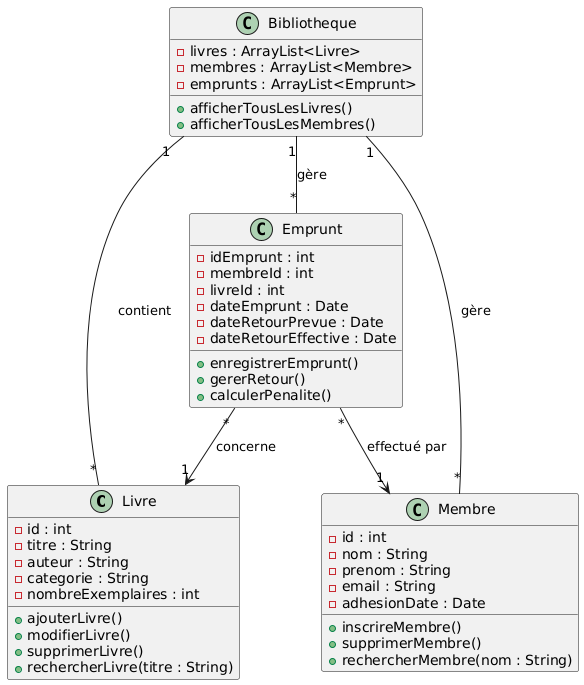

The diagram above was rendered by PlantUML. Its source (embedded in the PNG):
@startuml
class Livre {
    - id : int
    - titre : String
    - auteur : String
    - categorie : String
    - nombreExemplaires : int

    + ajouterLivre()
    + modifierLivre()
    + supprimerLivre()
    + rechercherLivre(titre : String)
}

class Membre {
    - id : int
    - nom : String
    - prenom : String
    - email : String
    - adhesionDate : Date

    + inscrireMembre()
    + supprimerMembre()
    + rechercherMembre(nom : String)
}

class Emprunt {
    - idEmprunt : int
    - membreId : int
    - livreId : int
    - dateEmprunt : Date
    - dateRetourPrevue : Date
    - dateRetourEffective : Date

    + enregistrerEmprunt()
    + gererRetour()
    + calculerPenalite()
}

class Bibliotheque {
    - livres : ArrayList<Livre>
    - membres : ArrayList<Membre>
    - emprunts : ArrayList<Emprunt>

    + afficherTousLesLivres()
    + afficherTousLesMembres()
}

Bibliotheque "1" -- "*" Livre : contient
Bibliotheque "1" -- "*" Membre : gère
Bibliotheque "1" -- "*" Emprunt : gère
Emprunt "*" --> "1" Livre : concerne
Emprunt "*" --> "1" Membre : effectué par
@enduml